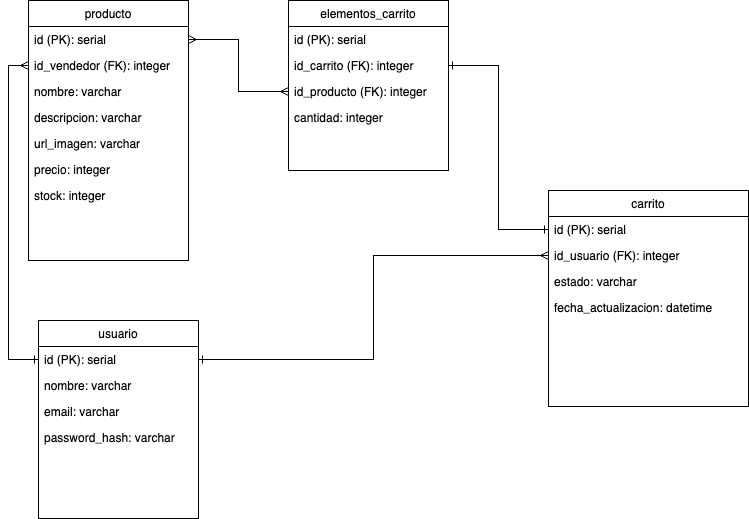

The diagram above was exported from draw.io. Its source (the exported page's mxGraphModel, read from the mxfile embedded in the PNG):
<mxGraphModel dx="1035" dy="628" grid="1" gridSize="10" guides="1" tooltips="1" connect="1" arrows="1" fold="1" page="1" pageScale="1" pageWidth="827" pageHeight="1169" math="0" shadow="0">
  <root>
    <mxCell id="WIyWlLk6GJQsqaUBKTNV-0" />
    <mxCell id="WIyWlLk6GJQsqaUBKTNV-1" parent="WIyWlLk6GJQsqaUBKTNV-0" />
    <mxCell id="iRpxKc--NkjvH_r5cwF1-11" style="edgeStyle=orthogonalEdgeStyle;rounded=0;orthogonalLoop=1;jettySize=auto;html=1;exitX=1;exitY=0.5;exitDx=0;exitDy=0;entryX=0;entryY=0.5;entryDx=0;entryDy=0;endArrow=ERmany;endFill=0;startArrow=ERmany;startFill=0;" edge="1" parent="WIyWlLk6GJQsqaUBKTNV-1" source="zkfFHV4jXpPFQw0GAbJ--7" target="iRpxKc--NkjvH_r5cwF1-6">
      <mxGeometry relative="1" as="geometry" />
    </mxCell>
    <mxCell id="zkfFHV4jXpPFQw0GAbJ--0" value="usuario" style="swimlane;fontStyle=0;align=center;verticalAlign=top;childLayout=stackLayout;horizontal=1;startSize=26;horizontalStack=0;resizeParent=1;resizeLast=0;collapsible=1;marginBottom=0;rounded=0;shadow=0;strokeWidth=1;" parent="WIyWlLk6GJQsqaUBKTNV-1" vertex="1">
      <mxGeometry x="80" y="360" width="160" height="198" as="geometry">
        <mxRectangle x="230" y="140" width="160" height="26" as="alternateBounds" />
      </mxGeometry>
    </mxCell>
    <mxCell id="zkfFHV4jXpPFQw0GAbJ--1" value="id (PK): serial" style="text;align=left;verticalAlign=top;spacingLeft=4;spacingRight=4;overflow=hidden;rotatable=0;points=[[0,0.5],[1,0.5]];portConstraint=eastwest;" parent="zkfFHV4jXpPFQw0GAbJ--0" vertex="1">
      <mxGeometry y="26" width="160" height="26" as="geometry" />
    </mxCell>
    <mxCell id="zkfFHV4jXpPFQw0GAbJ--2" value="nombre: varchar" style="text;align=left;verticalAlign=top;spacingLeft=4;spacingRight=4;overflow=hidden;rotatable=0;points=[[0,0.5],[1,0.5]];portConstraint=eastwest;rounded=0;shadow=0;html=0;" parent="zkfFHV4jXpPFQw0GAbJ--0" vertex="1">
      <mxGeometry y="52" width="160" height="26" as="geometry" />
    </mxCell>
    <mxCell id="zkfFHV4jXpPFQw0GAbJ--3" value="email: varchar" style="text;align=left;verticalAlign=top;spacingLeft=4;spacingRight=4;overflow=hidden;rotatable=0;points=[[0,0.5],[1,0.5]];portConstraint=eastwest;rounded=0;shadow=0;html=0;" parent="zkfFHV4jXpPFQw0GAbJ--0" vertex="1">
      <mxGeometry y="78" width="160" height="26" as="geometry" />
    </mxCell>
    <mxCell id="iRpxKc--NkjvH_r5cwF1-0" value="password_hash: varchar" style="text;align=left;verticalAlign=top;spacingLeft=4;spacingRight=4;overflow=hidden;rotatable=0;points=[[0,0.5],[1,0.5]];portConstraint=eastwest;rounded=0;shadow=0;html=0;" vertex="1" parent="zkfFHV4jXpPFQw0GAbJ--0">
      <mxGeometry y="104" width="160" height="26" as="geometry" />
    </mxCell>
    <mxCell id="zkfFHV4jXpPFQw0GAbJ--6" value="producto" style="swimlane;fontStyle=0;align=center;verticalAlign=top;childLayout=stackLayout;horizontal=1;startSize=26;horizontalStack=0;resizeParent=1;resizeLast=0;collapsible=1;marginBottom=0;rounded=0;shadow=0;strokeWidth=1;" parent="WIyWlLk6GJQsqaUBKTNV-1" vertex="1">
      <mxGeometry x="70" y="40" width="160" height="260" as="geometry">
        <mxRectangle x="130" y="380" width="160" height="26" as="alternateBounds" />
      </mxGeometry>
    </mxCell>
    <mxCell id="zkfFHV4jXpPFQw0GAbJ--7" value="id (PK): serial" style="text;align=left;verticalAlign=top;spacingLeft=4;spacingRight=4;overflow=hidden;rotatable=0;points=[[0,0.5],[1,0.5]];portConstraint=eastwest;" parent="zkfFHV4jXpPFQw0GAbJ--6" vertex="1">
      <mxGeometry y="26" width="160" height="26" as="geometry" />
    </mxCell>
    <mxCell id="zkfFHV4jXpPFQw0GAbJ--8" value="id_vendedor (FK): integer" style="text;align=left;verticalAlign=top;spacingLeft=4;spacingRight=4;overflow=hidden;rotatable=0;points=[[0,0.5],[1,0.5]];portConstraint=eastwest;rounded=0;shadow=0;html=0;" parent="zkfFHV4jXpPFQw0GAbJ--6" vertex="1">
      <mxGeometry y="52" width="160" height="26" as="geometry" />
    </mxCell>
    <mxCell id="zkfFHV4jXpPFQw0GAbJ--11" value="nombre: varchar" style="text;align=left;verticalAlign=top;spacingLeft=4;spacingRight=4;overflow=hidden;rotatable=0;points=[[0,0.5],[1,0.5]];portConstraint=eastwest;" parent="zkfFHV4jXpPFQw0GAbJ--6" vertex="1">
      <mxGeometry y="78" width="160" height="26" as="geometry" />
    </mxCell>
    <mxCell id="iRpxKc--NkjvH_r5cwF1-4" value="descripcion: varchar" style="text;align=left;verticalAlign=top;spacingLeft=4;spacingRight=4;overflow=hidden;rotatable=0;points=[[0,0.5],[1,0.5]];portConstraint=eastwest;" vertex="1" parent="zkfFHV4jXpPFQw0GAbJ--6">
      <mxGeometry y="104" width="160" height="26" as="geometry" />
    </mxCell>
    <mxCell id="iRpxKc--NkjvH_r5cwF1-5" value="url_imagen: varchar" style="text;align=left;verticalAlign=top;spacingLeft=4;spacingRight=4;overflow=hidden;rotatable=0;points=[[0,0.5],[1,0.5]];portConstraint=eastwest;" vertex="1" parent="zkfFHV4jXpPFQw0GAbJ--6">
      <mxGeometry y="130" width="160" height="26" as="geometry" />
    </mxCell>
    <mxCell id="iRpxKc--NkjvH_r5cwF1-13" value="precio: integer" style="text;align=left;verticalAlign=top;spacingLeft=4;spacingRight=4;overflow=hidden;rotatable=0;points=[[0,0.5],[1,0.5]];portConstraint=eastwest;" vertex="1" parent="zkfFHV4jXpPFQw0GAbJ--6">
      <mxGeometry y="156" width="160" height="26" as="geometry" />
    </mxCell>
    <mxCell id="iRpxKc--NkjvH_r5cwF1-14" value="stock: integer" style="text;align=left;verticalAlign=top;spacingLeft=4;spacingRight=4;overflow=hidden;rotatable=0;points=[[0,0.5],[1,0.5]];portConstraint=eastwest;" vertex="1" parent="zkfFHV4jXpPFQw0GAbJ--6">
      <mxGeometry y="182" width="160" height="26" as="geometry" />
    </mxCell>
    <mxCell id="zkfFHV4jXpPFQw0GAbJ--13" value="elementos_carrito" style="swimlane;fontStyle=0;align=center;verticalAlign=top;childLayout=stackLayout;horizontal=1;startSize=26;horizontalStack=0;resizeParent=1;resizeLast=0;collapsible=1;marginBottom=0;rounded=0;shadow=0;strokeWidth=1;" parent="WIyWlLk6GJQsqaUBKTNV-1" vertex="1">
      <mxGeometry x="330" y="40" width="160" height="170" as="geometry">
        <mxRectangle x="340" y="380" width="170" height="26" as="alternateBounds" />
      </mxGeometry>
    </mxCell>
    <mxCell id="iRpxKc--NkjvH_r5cwF1-17" value="id (PK): serial" style="text;align=left;verticalAlign=top;spacingLeft=4;spacingRight=4;overflow=hidden;rotatable=0;points=[[0,0.5],[1,0.5]];portConstraint=eastwest;" vertex="1" parent="zkfFHV4jXpPFQw0GAbJ--13">
      <mxGeometry y="26" width="160" height="26" as="geometry" />
    </mxCell>
    <mxCell id="zkfFHV4jXpPFQw0GAbJ--14" value="id_carrito (FK): integer" style="text;align=left;verticalAlign=top;spacingLeft=4;spacingRight=4;overflow=hidden;rotatable=0;points=[[0,0.5],[1,0.5]];portConstraint=eastwest;" parent="zkfFHV4jXpPFQw0GAbJ--13" vertex="1">
      <mxGeometry y="52" width="160" height="26" as="geometry" />
    </mxCell>
    <mxCell id="iRpxKc--NkjvH_r5cwF1-6" value="id_producto (FK): integer" style="text;align=left;verticalAlign=top;spacingLeft=4;spacingRight=4;overflow=hidden;rotatable=0;points=[[0,0.5],[1,0.5]];portConstraint=eastwest;" vertex="1" parent="zkfFHV4jXpPFQw0GAbJ--13">
      <mxGeometry y="78" width="160" height="26" as="geometry" />
    </mxCell>
    <mxCell id="iRpxKc--NkjvH_r5cwF1-18" value="cantidad: integer" style="text;align=left;verticalAlign=top;spacingLeft=4;spacingRight=4;overflow=hidden;rotatable=0;points=[[0,0.5],[1,0.5]];portConstraint=eastwest;" vertex="1" parent="zkfFHV4jXpPFQw0GAbJ--13">
      <mxGeometry y="104" width="160" height="26" as="geometry" />
    </mxCell>
    <mxCell id="zkfFHV4jXpPFQw0GAbJ--17" value="carrito" style="swimlane;fontStyle=0;align=center;verticalAlign=top;childLayout=stackLayout;horizontal=1;startSize=26;horizontalStack=0;resizeParent=1;resizeLast=0;collapsible=1;marginBottom=0;rounded=0;shadow=0;strokeWidth=1;" parent="WIyWlLk6GJQsqaUBKTNV-1" vertex="1">
      <mxGeometry x="590" y="230" width="200" height="216" as="geometry">
        <mxRectangle x="550" y="140" width="160" height="26" as="alternateBounds" />
      </mxGeometry>
    </mxCell>
    <mxCell id="zkfFHV4jXpPFQw0GAbJ--18" value="id (PK): serial" style="text;align=left;verticalAlign=top;spacingLeft=4;spacingRight=4;overflow=hidden;rotatable=0;points=[[0,0.5],[1,0.5]];portConstraint=eastwest;" parent="zkfFHV4jXpPFQw0GAbJ--17" vertex="1">
      <mxGeometry y="26" width="200" height="26" as="geometry" />
    </mxCell>
    <mxCell id="zkfFHV4jXpPFQw0GAbJ--19" value="id_usuario (FK): integer" style="text;align=left;verticalAlign=top;spacingLeft=4;spacingRight=4;overflow=hidden;rotatable=0;points=[[0,0.5],[1,0.5]];portConstraint=eastwest;rounded=0;shadow=0;html=0;" parent="zkfFHV4jXpPFQw0GAbJ--17" vertex="1">
      <mxGeometry y="52" width="200" height="26" as="geometry" />
    </mxCell>
    <mxCell id="iRpxKc--NkjvH_r5cwF1-1" value="estado: varchar" style="text;align=left;verticalAlign=top;spacingLeft=4;spacingRight=4;overflow=hidden;rotatable=0;points=[[0,0.5],[1,0.5]];portConstraint=eastwest;rounded=0;shadow=0;html=0;" vertex="1" parent="zkfFHV4jXpPFQw0GAbJ--17">
      <mxGeometry y="78" width="200" height="26" as="geometry" />
    </mxCell>
    <mxCell id="iRpxKc--NkjvH_r5cwF1-2" value="fecha_actualizacion: datetime" style="text;align=left;verticalAlign=top;spacingLeft=4;spacingRight=4;overflow=hidden;rotatable=0;points=[[0,0.5],[1,0.5]];portConstraint=eastwest;rounded=0;shadow=0;html=0;" vertex="1" parent="zkfFHV4jXpPFQw0GAbJ--17">
      <mxGeometry y="104" width="200" height="26" as="geometry" />
    </mxCell>
    <mxCell id="iRpxKc--NkjvH_r5cwF1-10" style="edgeStyle=orthogonalEdgeStyle;rounded=0;orthogonalLoop=1;jettySize=auto;html=1;exitX=1;exitY=0.5;exitDx=0;exitDy=0;entryX=0;entryY=0.5;entryDx=0;entryDy=0;endArrow=ERmany;endFill=0;startArrow=ERone;startFill=0;" edge="1" parent="WIyWlLk6GJQsqaUBKTNV-1" source="zkfFHV4jXpPFQw0GAbJ--1" target="zkfFHV4jXpPFQw0GAbJ--19">
      <mxGeometry relative="1" as="geometry" />
    </mxCell>
    <mxCell id="iRpxKc--NkjvH_r5cwF1-12" style="edgeStyle=orthogonalEdgeStyle;rounded=0;orthogonalLoop=1;jettySize=auto;html=1;exitX=1;exitY=0.5;exitDx=0;exitDy=0;entryX=0;entryY=0.5;entryDx=0;entryDy=0;startArrow=ERone;startFill=0;endArrow=ERone;endFill=0;" edge="1" parent="WIyWlLk6GJQsqaUBKTNV-1" source="zkfFHV4jXpPFQw0GAbJ--14" target="zkfFHV4jXpPFQw0GAbJ--18">
      <mxGeometry relative="1" as="geometry" />
    </mxCell>
    <mxCell id="iRpxKc--NkjvH_r5cwF1-19" style="edgeStyle=orthogonalEdgeStyle;rounded=0;orthogonalLoop=1;jettySize=auto;html=1;exitX=0;exitY=0.5;exitDx=0;exitDy=0;entryX=0;entryY=0.5;entryDx=0;entryDy=0;startArrow=ERmany;startFill=0;endArrow=ERone;endFill=0;" edge="1" parent="WIyWlLk6GJQsqaUBKTNV-1" source="zkfFHV4jXpPFQw0GAbJ--8" target="zkfFHV4jXpPFQw0GAbJ--1">
      <mxGeometry relative="1" as="geometry" />
    </mxCell>
  </root>
</mxGraphModel>